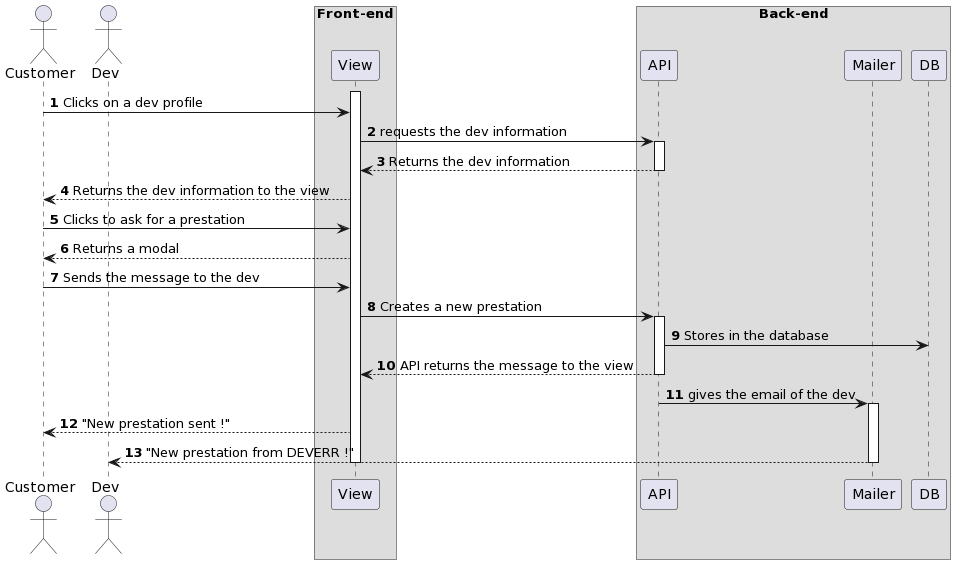

The diagram above was rendered by PlantUML. Its source (embedded in the PNG):
@startuml
autonumber

actor Customer as U
actor Dev as V
box "Front-end"
participant View as A
end box

box "Back-end"
participant API as B
participant Mailer as D
participant DB as C
end box

activate A
U -> A : Clicks on a dev profile
A -> B : requests the dev information
activate B
B --> A : Returns the dev information
deactivate B
A --> U : Returns the dev information to the view
U -> A : Clicks to ask for a prestation
A --> U : Returns a modal
U -> A : Sends the message to the dev
A -> B : Creates a new prestation
activate B
B -> C : Stores in the database
B --> A : API returns the message to the view
deactivate B
B -> D : gives the email of the dev
activate D
A --> U : "New prestation sent !"
D --> V : "New prestation from DEVERR !"
deactivate D
deactivate A
@enduml